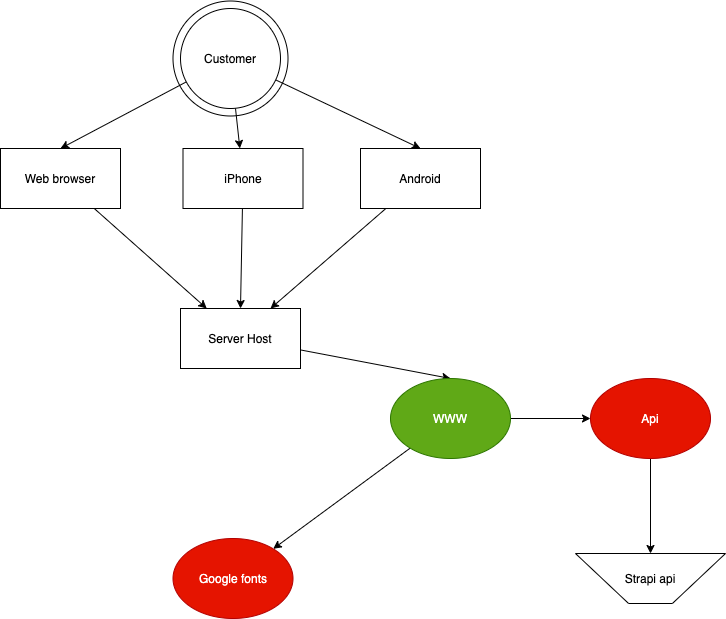

The diagram above was exported from draw.io. Its source (the exported page's mxGraphModel, read from the mxfile embedded in the PNG):
<mxGraphModel dx="1426" dy="642" grid="1" gridSize="10" guides="1" tooltips="1" connect="1" arrows="1" fold="1" page="1" pageScale="1" pageWidth="1169" pageHeight="827" math="0" shadow="0">
  <root>
    <mxCell id="0" />
    <mxCell id="1" parent="0" />
    <mxCell id="D9m2MB85SQRNQ7OUeCBC-9" value="" style="ellipse;whiteSpace=wrap;html=1;aspect=fixed;strokeColor=#000000;fillColor=#ffffff;" parent="1" vertex="1">
      <mxGeometry x="272.5" y="62.5" width="115" height="115" as="geometry" />
    </mxCell>
    <mxCell id="D9m2MB85SQRNQ7OUeCBC-7" value="" style="orthogonalLoop=1;jettySize=auto;html=1;rounded=0;entryX=0.5;entryY=0;entryDx=0;entryDy=0;" parent="1" source="D9m2MB85SQRNQ7OUeCBC-3" target="D9m2MB85SQRNQ7OUeCBC-8" edge="1">
      <mxGeometry relative="1" as="geometry">
        <mxPoint x="130" y="240" as="targetPoint" />
      </mxGeometry>
    </mxCell>
    <mxCell id="D9m2MB85SQRNQ7OUeCBC-11" value="" style="edgeStyle=none;rounded=0;orthogonalLoop=1;jettySize=auto;html=1;entryX=0.5;entryY=0;entryDx=0;entryDy=0;" parent="1" source="D9m2MB85SQRNQ7OUeCBC-3" target="D9m2MB85SQRNQ7OUeCBC-13" edge="1">
      <mxGeometry relative="1" as="geometry">
        <mxPoint x="352.92893218813447" y="280.5025253169406" as="targetPoint" />
      </mxGeometry>
    </mxCell>
    <mxCell id="D9m2MB85SQRNQ7OUeCBC-15" value="" style="edgeStyle=none;rounded=0;orthogonalLoop=1;jettySize=auto;html=1;" parent="1" source="D9m2MB85SQRNQ7OUeCBC-3" target="D9m2MB85SQRNQ7OUeCBC-12" edge="1">
      <mxGeometry relative="1" as="geometry">
        <mxPoint x="330" y="250" as="targetPoint" />
      </mxGeometry>
    </mxCell>
    <mxCell id="D9m2MB85SQRNQ7OUeCBC-3" value="Customer" style="ellipse;whiteSpace=wrap;html=1;aspect=fixed;strokeColor=#000000;fillColor=#ffffff;" parent="1" vertex="1">
      <mxGeometry x="280" y="70" width="100" height="100" as="geometry" />
    </mxCell>
    <mxCell id="D9m2MB85SQRNQ7OUeCBC-17" value="" style="edgeStyle=none;rounded=0;orthogonalLoop=1;jettySize=auto;html=1;" parent="1" source="D9m2MB85SQRNQ7OUeCBC-8" target="D9m2MB85SQRNQ7OUeCBC-16" edge="1">
      <mxGeometry relative="1" as="geometry" />
    </mxCell>
    <mxCell id="D9m2MB85SQRNQ7OUeCBC-8" value="Web browser" style="rounded=0;whiteSpace=wrap;html=1;" parent="1" vertex="1">
      <mxGeometry x="100" y="210" width="120" height="60" as="geometry" />
    </mxCell>
    <mxCell id="D9m2MB85SQRNQ7OUeCBC-23" value="" style="edgeStyle=none;rounded=0;orthogonalLoop=1;jettySize=auto;html=1;entryX=0.5;entryY=0;entryDx=0;entryDy=0;" parent="1" source="D9m2MB85SQRNQ7OUeCBC-16" target="D9m2MB85SQRNQ7OUeCBC-25" edge="1">
      <mxGeometry relative="1" as="geometry">
        <mxPoint x="649.9999999999998" y="517.2972972972973" as="targetPoint" />
      </mxGeometry>
    </mxCell>
    <mxCell id="D9m2MB85SQRNQ7OUeCBC-16" value="Server Host" style="rounded=0;whiteSpace=wrap;html=1;" parent="1" vertex="1">
      <mxGeometry x="280" y="370" width="120" height="60" as="geometry" />
    </mxCell>
    <mxCell id="D9m2MB85SQRNQ7OUeCBC-19" value="" style="edgeStyle=none;rounded=0;orthogonalLoop=1;jettySize=auto;html=1;entryX=0.5;entryY=0;entryDx=0;entryDy=0;" parent="1" source="D9m2MB85SQRNQ7OUeCBC-12" target="D9m2MB85SQRNQ7OUeCBC-16" edge="1">
      <mxGeometry relative="1" as="geometry">
        <mxPoint x="342.5" y="350" as="targetPoint" />
      </mxGeometry>
    </mxCell>
    <mxCell id="D9m2MB85SQRNQ7OUeCBC-12" value="&lt;span&gt;iPhone&lt;/span&gt;" style="rounded=0;whiteSpace=wrap;html=1;strokeColor=#000000;fillColor=#ffffff;" parent="1" vertex="1">
      <mxGeometry x="282.5" y="210" width="120" height="60" as="geometry" />
    </mxCell>
    <mxCell id="D9m2MB85SQRNQ7OUeCBC-21" value="" style="edgeStyle=none;rounded=0;orthogonalLoop=1;jettySize=auto;html=1;entryX=0.75;entryY=0;entryDx=0;entryDy=0;" parent="1" source="D9m2MB85SQRNQ7OUeCBC-13" target="D9m2MB85SQRNQ7OUeCBC-16" edge="1">
      <mxGeometry relative="1" as="geometry">
        <mxPoint x="520" y="350" as="targetPoint" />
      </mxGeometry>
    </mxCell>
    <mxCell id="D9m2MB85SQRNQ7OUeCBC-13" value="&lt;span&gt;Android&lt;/span&gt;" style="rounded=0;whiteSpace=wrap;html=1;strokeColor=#000000;fillColor=#ffffff;" parent="1" vertex="1">
      <mxGeometry x="460" y="210" width="120" height="60" as="geometry" />
    </mxCell>
    <mxCell id="D9m2MB85SQRNQ7OUeCBC-27" value="" style="edgeStyle=none;rounded=0;orthogonalLoop=1;jettySize=auto;html=1;" parent="1" source="D9m2MB85SQRNQ7OUeCBC-25" target="D9m2MB85SQRNQ7OUeCBC-26" edge="1">
      <mxGeometry relative="1" as="geometry" />
    </mxCell>
    <mxCell id="o7gLF_2GvUv6uJWsJ9eC-4" value="" style="edgeStyle=none;rounded=0;orthogonalLoop=1;jettySize=auto;html=1;" parent="1" source="D9m2MB85SQRNQ7OUeCBC-25" target="o7gLF_2GvUv6uJWsJ9eC-3" edge="1">
      <mxGeometry relative="1" as="geometry" />
    </mxCell>
    <mxCell id="D9m2MB85SQRNQ7OUeCBC-25" value="&lt;span&gt;WWW&lt;/span&gt;" style="ellipse;whiteSpace=wrap;html=1;rounded=0;strokeColor=#2D7600;fillColor=#60a917;fontColor=#ffffff;" parent="1" vertex="1">
      <mxGeometry x="490" y="440" width="120" height="80" as="geometry" />
    </mxCell>
    <mxCell id="o7gLF_2GvUv6uJWsJ9eC-3" value="&lt;span&gt;Google fonts&lt;/span&gt;" style="ellipse;whiteSpace=wrap;html=1;rounded=0;strokeColor=#B20000;fillColor=#e51400;fontColor=#ffffff;" parent="1" vertex="1">
      <mxGeometry x="272.5" y="600" width="120" height="80" as="geometry" />
    </mxCell>
    <mxCell id="D9m2MB85SQRNQ7OUeCBC-29" value="" style="edgeStyle=none;rounded=0;orthogonalLoop=1;jettySize=auto;html=1;entryX=0.5;entryY=1;entryDx=0;entryDy=0;" parent="1" source="D9m2MB85SQRNQ7OUeCBC-26" target="D9m2MB85SQRNQ7OUeCBC-37" edge="1">
      <mxGeometry relative="1" as="geometry">
        <mxPoint x="750" y="600" as="targetPoint" />
      </mxGeometry>
    </mxCell>
    <mxCell id="D9m2MB85SQRNQ7OUeCBC-26" value="&lt;span&gt;Api&lt;/span&gt;" style="ellipse;whiteSpace=wrap;html=1;rounded=0;strokeColor=#B20000;fillColor=#e51400;fontColor=#ffffff;" parent="1" vertex="1">
      <mxGeometry x="690" y="440" width="120" height="80" as="geometry" />
    </mxCell>
    <mxCell id="D9m2MB85SQRNQ7OUeCBC-37" value="Strapi api" style="shape=trapezoid;perimeter=trapezoidPerimeter;whiteSpace=wrap;html=1;rounded=0;strokeColor=#000000;fillColor=#ffffff;size=0.35396825396825804;direction=west;" parent="1" vertex="1">
      <mxGeometry x="675" y="615" width="150" height="50" as="geometry" />
    </mxCell>
  </root>
</mxGraphModel>